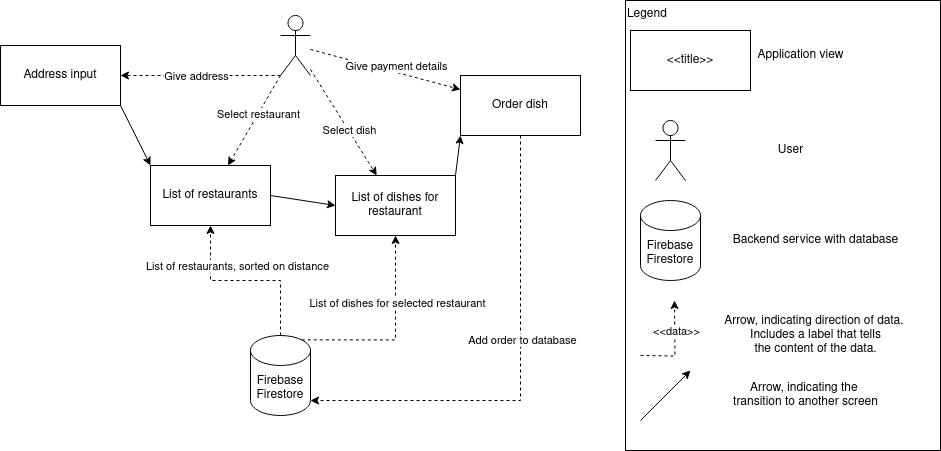

The diagram above was exported from draw.io. Its source (the exported page's mxGraphModel, read from the mxfile embedded in the PNG):
<mxGraphModel dx="1687" dy="934" grid="1" gridSize="10" guides="1" tooltips="1" connect="1" arrows="1" fold="1" page="1" pageScale="1" pageWidth="850" pageHeight="1100" math="0" shadow="0">
  <root>
    <mxCell id="0" />
    <mxCell id="1" parent="0" />
    <mxCell id="2" style="rounded=0;orthogonalLoop=1;jettySize=auto;html=1;exitX=1;exitY=1;exitDx=0;exitDy=0;entryX=0;entryY=0;entryDx=0;entryDy=0;" edge="1" source="3" target="5" parent="1">
      <mxGeometry relative="1" as="geometry" />
    </mxCell>
    <mxCell id="3" value="Address input" style="rounded=0;whiteSpace=wrap;html=1;" vertex="1" parent="1">
      <mxGeometry x="295" y="875" width="120" height="60" as="geometry" />
    </mxCell>
    <mxCell id="4" style="rounded=0;orthogonalLoop=1;jettySize=auto;html=1;exitX=1;exitY=0.5;exitDx=0;exitDy=0;entryX=0;entryY=0.5;entryDx=0;entryDy=0;" edge="1" source="5" target="7" parent="1">
      <mxGeometry relative="1" as="geometry" />
    </mxCell>
    <mxCell id="5" value="List of restaurants" style="rounded=0;whiteSpace=wrap;html=1;" vertex="1" parent="1">
      <mxGeometry x="445" y="995" width="120" height="60" as="geometry" />
    </mxCell>
    <mxCell id="6" style="rounded=0;orthogonalLoop=1;jettySize=auto;html=1;exitX=1;exitY=0;exitDx=0;exitDy=0;entryX=0;entryY=1;entryDx=0;entryDy=0;" edge="1" source="7" target="8" parent="1">
      <mxGeometry relative="1" as="geometry" />
    </mxCell>
    <mxCell id="7" value="List of dishes for restaurant" style="rounded=0;whiteSpace=wrap;html=1;" vertex="1" parent="1">
      <mxGeometry x="630" y="1005" width="120" height="60" as="geometry" />
    </mxCell>
    <mxCell id="8" value="Order dish" style="rounded=0;whiteSpace=wrap;html=1;" vertex="1" parent="1">
      <mxGeometry x="755" y="905" width="120" height="60" as="geometry" />
    </mxCell>
    <mxCell id="9" value="" style="rounded=0;orthogonalLoop=1;jettySize=auto;html=1;dashed=1;" edge="1" source="17" target="7" parent="1">
      <mxGeometry relative="1" as="geometry" />
    </mxCell>
    <mxCell id="10" value="Select dish" style="edgeLabel;html=1;align=center;verticalAlign=middle;resizable=0;points=[];" vertex="1" connectable="0" parent="9">
      <mxGeometry x="0.1404" relative="1" as="geometry">
        <mxPoint as="offset" />
      </mxGeometry>
    </mxCell>
    <mxCell id="11" style="rounded=0;orthogonalLoop=1;jettySize=auto;html=1;exitX=0;exitY=1;exitDx=0;exitDy=0;exitPerimeter=0;dashed=1;" edge="1" source="17" target="5" parent="1">
      <mxGeometry relative="1" as="geometry" />
    </mxCell>
    <mxCell id="12" value="Select restaurant" style="edgeLabel;html=1;align=center;verticalAlign=middle;resizable=0;points=[];" vertex="1" connectable="0" parent="11">
      <mxGeometry x="-0.1463" relative="1" as="geometry">
        <mxPoint as="offset" />
      </mxGeometry>
    </mxCell>
    <mxCell id="13" style="rounded=0;orthogonalLoop=1;jettySize=auto;html=1;exitX=0;exitY=1;exitDx=0;exitDy=0;exitPerimeter=0;dashed=1;" edge="1" source="17" target="3" parent="1">
      <mxGeometry relative="1" as="geometry" />
    </mxCell>
    <mxCell id="14" value="Give address" style="edgeLabel;html=1;align=center;verticalAlign=middle;resizable=0;points=[];" vertex="1" connectable="0" parent="13">
      <mxGeometry x="0.054" relative="1" as="geometry">
        <mxPoint as="offset" />
      </mxGeometry>
    </mxCell>
    <mxCell id="15" style="rounded=0;orthogonalLoop=1;jettySize=auto;html=1;dashed=1;" edge="1" source="17" target="8" parent="1">
      <mxGeometry relative="1" as="geometry" />
    </mxCell>
    <mxCell id="16" value="Give payment details" style="edgeLabel;html=1;align=center;verticalAlign=middle;resizable=0;points=[];" vertex="1" connectable="0" parent="15">
      <mxGeometry x="-0.2468" y="2" relative="1" as="geometry">
        <mxPoint x="28" y="3" as="offset" />
      </mxGeometry>
    </mxCell>
    <mxCell id="17" value="" style="shape=umlActor;verticalLabelPosition=bottom;verticalAlign=top;html=1;outlineConnect=0;" vertex="1" parent="1">
      <mxGeometry x="575" y="845" width="30" height="60" as="geometry" />
    </mxCell>
    <mxCell id="18" style="edgeStyle=orthogonalEdgeStyle;rounded=0;orthogonalLoop=1;jettySize=auto;html=1;exitX=0.5;exitY=0;exitDx=0;exitDy=0;exitPerimeter=0;dashed=1;" edge="1" source="22" target="5" parent="1">
      <mxGeometry relative="1" as="geometry" />
    </mxCell>
    <mxCell id="19" value="List of restaurants, sorted on distance" style="edgeLabel;html=1;align=center;verticalAlign=middle;resizable=0;points=[];" vertex="1" connectable="0" parent="18">
      <mxGeometry x="0.0921" y="-2" relative="1" as="geometry">
        <mxPoint y="-13" as="offset" />
      </mxGeometry>
    </mxCell>
    <mxCell id="20" style="edgeStyle=orthogonalEdgeStyle;rounded=0;orthogonalLoop=1;jettySize=auto;html=1;exitX=0.855;exitY=0;exitDx=0;exitDy=4.35;exitPerimeter=0;dashed=1;" edge="1" source="22" target="7" parent="1">
      <mxGeometry relative="1" as="geometry" />
    </mxCell>
    <mxCell id="21" value="List of dishes for selected restaurant" style="edgeLabel;html=1;align=center;verticalAlign=middle;resizable=0;points=[];" vertex="1" connectable="0" parent="20">
      <mxGeometry x="0.3221" y="-1" relative="1" as="geometry">
        <mxPoint as="offset" />
      </mxGeometry>
    </mxCell>
    <mxCell id="22" value="Firebase Firestore" style="shape=cylinder3;whiteSpace=wrap;html=1;boundedLbl=1;backgroundOutline=1;size=15;" vertex="1" parent="1">
      <mxGeometry x="545" y="1165" width="60" height="80" as="geometry" />
    </mxCell>
    <mxCell id="23" style="edgeStyle=orthogonalEdgeStyle;rounded=0;orthogonalLoop=1;jettySize=auto;html=1;exitX=0.5;exitY=1;exitDx=0;exitDy=0;entryX=1;entryY=1;entryDx=0;entryDy=-15;entryPerimeter=0;dashed=1;" edge="1" source="8" target="22" parent="1">
      <mxGeometry relative="1" as="geometry" />
    </mxCell>
    <mxCell id="24" value="Add order to database" style="edgeLabel;html=1;align=center;verticalAlign=middle;resizable=0;points=[];" vertex="1" connectable="0" parent="23">
      <mxGeometry x="-0.1375" y="1" relative="1" as="geometry">
        <mxPoint as="offset" />
      </mxGeometry>
    </mxCell>
    <mxCell id="25" value="Legend" style="rounded=0;whiteSpace=wrap;html=1;align=left;verticalAlign=top;" vertex="1" parent="1">
      <mxGeometry x="920" y="830" width="315" height="450" as="geometry" />
    </mxCell>
    <mxCell id="26" value="&amp;lt;&amp;lt;title&amp;gt;&amp;gt;" style="rounded=0;whiteSpace=wrap;html=1;" vertex="1" parent="1">
      <mxGeometry x="925" y="860" width="120" height="60" as="geometry" />
    </mxCell>
    <mxCell id="27" value="Application view" style="text;html=1;align=center;verticalAlign=middle;resizable=0;points=[];autosize=1;strokeColor=none;fillColor=none;" vertex="1" parent="1">
      <mxGeometry x="1040" y="870" width="110" height="30" as="geometry" />
    </mxCell>
    <mxCell id="28" value="" style="shape=umlActor;verticalLabelPosition=bottom;verticalAlign=top;html=1;outlineConnect=0;" vertex="1" parent="1">
      <mxGeometry x="950" y="950" width="30" height="60" as="geometry" />
    </mxCell>
    <mxCell id="29" value="User" style="text;html=1;align=center;verticalAlign=middle;resizable=0;points=[];autosize=1;strokeColor=none;fillColor=none;" vertex="1" parent="1">
      <mxGeometry x="1060" y="965" width="50" height="30" as="geometry" />
    </mxCell>
    <mxCell id="30" value="Firebase Firestore" style="shape=cylinder3;whiteSpace=wrap;html=1;boundedLbl=1;backgroundOutline=1;size=15;" vertex="1" parent="1">
      <mxGeometry x="935" y="1030" width="60" height="80" as="geometry" />
    </mxCell>
    <mxCell id="31" value="Backend service with database" style="text;html=1;align=center;verticalAlign=middle;resizable=0;points=[];autosize=1;strokeColor=none;fillColor=none;" vertex="1" parent="1">
      <mxGeometry x="1015" y="1055" width="190" height="30" as="geometry" />
    </mxCell>
    <mxCell id="32" style="edgeStyle=orthogonalEdgeStyle;rounded=0;orthogonalLoop=1;jettySize=auto;html=1;dashed=1;" edge="1" parent="1">
      <mxGeometry relative="1" as="geometry">
        <mxPoint x="935" y="1185" as="sourcePoint" />
        <mxPoint x="969" y="1130" as="targetPoint" />
      </mxGeometry>
    </mxCell>
    <mxCell id="33" value="&amp;lt;&amp;lt;data&amp;gt;&amp;gt;" style="edgeLabel;html=1;align=center;verticalAlign=middle;resizable=0;points=[];" vertex="1" connectable="0" parent="32">
      <mxGeometry x="0.3221" y="-1" relative="1" as="geometry">
        <mxPoint as="offset" />
      </mxGeometry>
    </mxCell>
    <mxCell id="34" value="&lt;div&gt;Arrow, indicating direction of data.&amp;nbsp;&lt;/div&gt;&lt;div&gt;Includes a label that tells&lt;/div&gt;&lt;div&gt;the content of the data.&lt;/div&gt;" style="text;html=1;align=center;verticalAlign=middle;resizable=0;points=[];autosize=1;strokeColor=none;fillColor=none;" vertex="1" parent="1">
      <mxGeometry x="1005" y="1135" width="210" height="60" as="geometry" />
    </mxCell>
    <mxCell id="35" value="&lt;div&gt;Arrow, indicating the&amp;nbsp;&lt;/div&gt;&lt;div&gt;transition to another screen&lt;/div&gt;" style="text;html=1;align=center;verticalAlign=middle;resizable=0;points=[];autosize=1;strokeColor=none;fillColor=none;" vertex="1" parent="1">
      <mxGeometry x="1015" y="1205" width="170" height="40" as="geometry" />
    </mxCell>
    <mxCell id="36" value="" style="endArrow=classic;html=1;rounded=0;" edge="1" parent="1">
      <mxGeometry width="50" height="50" relative="1" as="geometry">
        <mxPoint x="935" y="1250" as="sourcePoint" />
        <mxPoint x="985" y="1200" as="targetPoint" />
      </mxGeometry>
    </mxCell>
  </root>
</mxGraphModel>